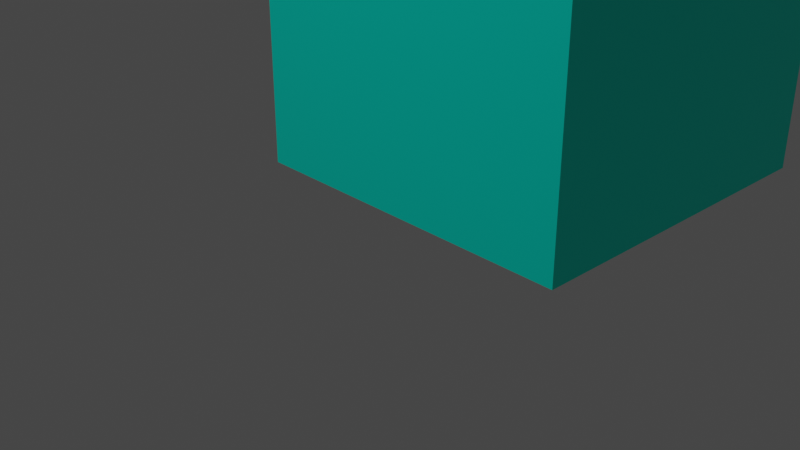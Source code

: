 # Source: building.blend  (saved by Blender 3.6.13; exported with 4.5.12 LTS)
import bpy
from mathutils import Matrix  # noqa: F401  (used for matrix-valued properties, if any)

bpy.ops.wm.read_factory_settings(use_empty=True)
scene = bpy.context.scene
scene.name = 'Scene'

# ---- collections
col_collection = bpy.data.collections.new('Collection'); scene.collection.children.link(col_collection)

# ---- materials (node trees are filled in below, after node groups)
mat_material = bpy.data.materials.new('Material')
mat_material.alpha_threshold = 0.0
mat_material.use_transparent_shadow = False
mat_material.roughness = 0.5
mat_material.line_color = (0.0, 0.0, 0.0, 1.0)
mat_material_001 = bpy.data.materials.new('Material.001')
mat_material_001.use_transparent_shadow = False
mat_material_002 = bpy.data.materials.new('Material.002')
mat_material_002.use_transparent_shadow = False

# ---- material node trees
mat_material.use_nodes = True; mat_material.node_tree.nodes.clear()
_N = mat_material.node_tree.nodes; _L = mat_material.node_tree.links
n0 = _N.new('ShaderNodeOutputMaterial'); n0.name = 'Material Output'; n0.location = (300, 300)
n1 = _N.new('ShaderNodeBsdfPrincipled'); n1.name = 'Principled BSDF'; n1.location = (10, 300)
n1.distribution = 'GGX'
n1.subsurface_method = 'RANDOM_WALK_SKIN'
n1.inputs[0].default_value = (0.8796, 0.7991, 0.4678, 1.0)
n1.inputs[3].default_value = 1.45
n1.inputs[13].default_value = 0.0
n1.inputs[27].default_value = (0.0, 0.0, 0.0, 1.0)
n1.inputs[28].default_value = 1.0
_L.new(n1.outputs[0], n0.inputs[0])
n0.is_active_output = True
mat_material_001.use_nodes = True; mat_material_001.node_tree.nodes.clear()
_N = mat_material_001.node_tree.nodes; _L = mat_material_001.node_tree.links
n0 = _N.new('ShaderNodeBsdfPrincipled'); n0.name = 'Principled BSDF'; n0.location = (10, 300)
n0.distribution = 'GGX'
n0.subsurface_method = 'RANDOM_WALK_SKIN'
n0.inputs[0].default_value = (0.0, 0.5089, 0.402, 1.0)
n0.inputs[2].default_value = 0.4471
n0.inputs[3].default_value = 1.45
n0.inputs[13].default_value = 0.1442
n0.inputs[27].default_value = (0.0, 0.0, 0.0, 1.0)
n0.inputs[28].default_value = 1.0
n1 = _N.new('ShaderNodeOutputMaterial'); n1.name = 'Material Output'; n1.location = (300, 300)
_L.new(n0.outputs[0], n1.inputs[0])
n1.is_active_output = True
mat_material_002.use_nodes = True; mat_material_002.node_tree.nodes.clear()
_N = mat_material_002.node_tree.nodes; _L = mat_material_002.node_tree.links
n0 = _N.new('ShaderNodeBsdfPrincipled'); n0.name = 'Principled BSDF'; n0.location = (10, 300)
n0.distribution = 'GGX'
n0.subsurface_method = 'RANDOM_WALK_SKIN'
n0.inputs[0].default_value = (0.1843, 0.3593, 0.8, 1.0)
n0.inputs[3].default_value = 1.45
n0.inputs[27].default_value = (0.0, 0.0, 0.0, 1.0)
n0.inputs[28].default_value = 1.0
n1 = _N.new('ShaderNodeOutputMaterial'); n1.name = 'Material Output'; n1.location = (300, 300)
_L.new(n0.outputs[0], n1.inputs[0])
n1.is_active_output = True

# ---- world
world_world = bpy.data.worlds.new('World'); scene.world = world_world
world_world.use_nodes = True; world_world.node_tree.nodes.clear()
_N = world_world.node_tree.nodes; _L = world_world.node_tree.links
n0 = _N.new('ShaderNodeOutputWorld'); n0.name = 'World Output'; n0.location = (300, 300)
n1 = _N.new('ShaderNodeBackground'); n1.name = 'Background'; n1.location = (10, 300)
n1.inputs[0].default_value = (0.05088, 0.05088, 0.05088, 1.0)
_L.new(n1.outputs[0], n0.inputs[0])
n0.is_active_output = True
world_world.color = (0.05088, 0.05088, 0.05088)
world_world.use_sun_shadow = False
world_world.sun_shadow_jitter_overblur = 0.0

# ---- cameras
cam_camera = bpy.data.cameras.new('Camera')
cam_camera.clip_end = 100.0
cam_camera.ortho_scale = 7.314

# ---- lights
light_light = bpy.data.lights.new('Light', 'POINT')
light_light.transmission_factor = 0.0
light_light.energy = 1000.0
light_light.shadow_soft_size = 0.1
light_light.shadow_maximum_resolution = 0.006
light_light.use_absolute_resolution = True
light_sun = bpy.data.lights.new('Sun', 'SUN')
light_sun.transmission_factor = 0.0
light_sun.energy = 1.0

# ---- meshes
me_cube = bpy.data.meshes.new('Cube')
me_cube.from_pydata([(1.0, 3.0, 3.0), (1.0, 3.0, -1.0), (1.0, -1.0, 3.0), (1.0, -1.0, -1.0), (-1.0, 3.0, 3.0), (-1.0, 3.0, -1.0), (-1.0, -1.0, 3.0), (-1.0, -1.0, -1.0), (1.0, 3.0, 2.8), (-1.0, -1.0, 2.8), (1.0, -1.0, 2.8), (-1.0, 3.0, 2.8), (-1.039, -1.078, 2.796), (-1.039, -1.078, 3.004), (1.039, -1.078, 3.004), (1.039, 3.078, 3.004), (-1.039, 3.078, 3.004), (1.039, 3.078, 2.796), (1.039, -1.078, 2.796), (-1.039, 3.078, 2.796), (0.0, 3.0, -1.0), (0.0, -1.0, 3.0), (0.0, -1.0, -1.0), (0.0, 3.0, 3.0), (0.0, 3.0, 2.8), (0.0, -1.0, 2.8), (0.0, -1.078, 3.004), (0.0, 3.078, 3.004), (0.0, 3.078, 2.796), (0.0, -1.078, 2.796)], [], [(23, 4, 6, 21), (24, 11, 19, 28), (0, 2, 14, 15), (20, 1, 3, 22), (11, 9, 12, 19), (6, 4, 16, 13), (20, 24, 8, 1), (1, 8, 10, 3), (7, 9, 11, 5), (22, 25, 9, 7), (29, 26, 13, 12), (12, 13, 16, 19), (17, 15, 14, 18), (28, 27, 15, 17), (23, 0, 15, 27), (25, 10, 18, 29), (10, 8, 17, 18), (21, 6, 13, 26), (2, 21, 26, 14), (9, 25, 29, 12), (4, 23, 27, 16), (19, 16, 27, 28), (18, 14, 26, 29), (3, 10, 25, 22), (5, 11, 24, 20), (5, 20, 22, 7), (8, 24, 28, 17), (0, 23, 21, 2)])
me_cube.polygons.foreach_set('material_index', [1, 1, 1, 1, 1, 1, 1, 1, 1, 1, 0, 0, 0, 0, 1, 1, 1, 1, 1, 1, 1, 0, 0, 1, 1, 1, 1, 1])
_uv = me_cube.uv_layers.new(name='UVMap')
_uv.uv.foreach_set('vector', [0.75, 0.5, 0.875, 0.5, 0.875, 0.75, 0.75, 0.75, 0.6105, 0.375, 0.6105, 0.25, 0.6105, 0.25, 0.6105, 0.375, 0.625, 0.5, 0.625, 0.75, 0.625, 0.75, 0.625, 0.5, 0.25, 0.5, 0.375, 0.5, 0.375, 0.75, 0.25, 0.75, 0.6105, 0.25, 0.6105, 0.0, 0.6105, 0.0, 0.6105, 0.25, 0.875, 0.75, 0.875, 0.5, 0.875, 0.5, 0.875, 0.75, 0.375, 0.375, 0.6105, 0.375, 0.6105, 0.5, 0.375, 0.5, 0.375, 0.5, 0.6105, 0.5, 0.6105, 0.75, 0.375, 0.75, 0.375, 0.0, 0.6105, 0.0, 0.6105, 0.25, 0.375, 0.25, 0.375, 0.875, 0.6105, 0.875, 0.6105, 1.0, 0.375, 1.0, 0.6105, 0.875, 0.625, 0.875, 0.625, 1.0, 0.6105, 1.0, 0.6105, 0.0, 0.625, 0.0, 0.625, 0.25, 0.6105, 0.25, 0.6105, 0.5, 0.625, 0.5, 0.625, 0.75, 0.6105, 0.75, 0.6105, 0.375, 0.625, 0.375, 0.625, 0.5, 0.6105, 0.5, 0.75, 0.5, 0.625, 0.5, 0.625, 0.5, 0.75, 0.5, 0.6105, 0.875, 0.6105, 0.75, 0.6105, 0.75, 0.6105, 0.875, 0.6105, 0.75, 0.6105, 0.5, 0.6105, 0.5, 0.6105, 0.75, 0.75, 0.75, 0.875, 0.75, 0.875, 0.75, 0.75, 0.75, 0.625, 0.75, 0.75, 0.75, 0.75, 0.75, 0.625, 0.75, 0.6105, 1.0, 0.6105, 0.875, 0.6105, 0.875, 0.6105, 1.0, 0.875, 0.5, 0.75, 0.5, 0.75, 0.5, 0.875, 0.5, 0.6105, 0.25, 0.625, 0.25, 0.625, 0.375, 0.6105, 0.375, 0.6105, 0.75, 0.625, 0.75, 0.625, 0.875, 0.6105, 0.875, 0.375, 0.75, 0.6105, 0.75, 0.6105, 0.875, 0.375, 0.875, 0.375, 0.25, 0.6105, 0.25, 0.6105, 0.375, 0.375, 0.375, 0.125, 0.5, 0.25, 0.5, 0.25, 0.75, 0.125, 0.75, 0.6105, 0.5, 0.6105, 0.375, 0.6105, 0.375, 0.6105, 0.5, 0.625, 0.5, 0.75, 0.5, 0.75, 0.75, 0.625, 0.75])
me_cube.materials.append(mat_material)
me_cube.materials.append(mat_material_001)
me_cube.use_mirror_vertex_groups = False
me_cube.update()
me_cube_001 = bpy.data.meshes.new('Cube.001')
me_cube_001.from_pydata([(1.0, 2.0, 4.0), (1.0, 2.0, 0.0), (1.0, -2.0, 4.0), (1.0, -2.0, 0.0), (-1.0, 2.0, 4.0), (-1.0, 2.0, 0.0), (-1.0, -2.0, 4.0), (-1.0, -2.0, 0.0), (1.0, 2.0, 3.8), (-1.0, -2.0, 3.8), (1.0, -2.0, 3.8), (-1.0, 2.0, 3.8), (-1.039, -2.078, 3.796), (-1.039, -2.078, 4.004), (1.039, -2.078, 4.004), (1.039, 2.078, 4.004), (-1.039, 2.078, 4.004), (1.039, 2.078, 3.796), (1.039, -2.078, 3.796), (-1.039, 2.078, 3.796), (0.0, 2.0, 0.0), (0.0, -2.0, 4.0), (0.0, -2.0, 0.0), (0.0, 2.0, 4.0), (0.0, 2.0, 3.8), (0.0, -2.0, 3.8), (0.0, -2.078, 4.004), (0.0, 2.078, 4.004), (0.0, 2.078, 3.796), (0.0, -2.078, 3.796), (1.0, 2.0, 2.85), (1.0, 2.0, 1.9), (1.0, 2.0, 0.95), (1.0, -2.0, 2.85), (1.0, -2.0, 1.9), (1.0, -2.0, 0.95), (-1.0, 2.0, 2.85), (-1.0, 2.0, 1.9), (-1.0, 2.0, 0.95), (-1.0, -2.0, 0.95), (-1.0, -2.0, 1.9), (-1.0, -2.0, 2.85), (0.0, -2.0, 2.85), (0.0, -2.0, 1.9), (0.0, -2.0, 0.95), (0.0, 2.0, 2.85), (0.0, 2.0, 1.9), (0.0, 2.0, 0.95), (-0.25, 2.0, 0.0), (-0.5, 2.0, 0.0), (-0.75, 2.0, 0.0), (-0.25, -2.0, 4.0), (-0.5, -2.0, 4.0), (-0.75, -2.0, 4.0), (-0.25, -2.0, 3.8), (-0.5, -2.0, 3.8), (-0.75, -2.0, 3.8), (-0.2597, -2.078, 4.004), (-0.5194, -2.078, 4.004), (-0.7791, -2.078, 4.004), (-0.2597, -2.078, 3.796), (-0.5194, -2.078, 3.796), (-0.7791, -2.078, 3.796), (-0.75, -2.0, 0.0), (-0.5, -2.0, 0.0), (-0.25, -2.0, 0.0), (-0.75, 2.0, 4.0), (-0.5, 2.0, 4.0), (-0.25, 2.0, 4.0), (-0.75, 2.0, 3.8), (-0.5, 2.0, 3.8), (-0.25, 2.0, 3.8), (-0.7791, 2.078, 4.004), (-0.5194, 2.078, 4.004), (-0.2597, 2.078, 4.004), (-0.7791, 2.078, 3.796), (-0.5194, 2.078, 3.796), (-0.2597, 2.078, 3.796), (-0.75, 2.0, 0.95), (-0.5, 2.0, 0.95), (-0.25, 2.0, 0.95), (-0.75, 2.0, 1.9), (-0.5, 2.0, 1.9), (-0.25, 2.0, 1.9), (-0.75, 2.0, 2.85), (-0.5, 2.0, 2.85), (-0.25, 2.0, 2.85), (-0.25, -2.0, 0.95), (-0.5, -2.0, 0.95), (-0.75, -2.0, 0.95), (-0.25, -2.0, 1.9), (-0.75, -2.0, 1.9), (-0.25, -2.0, 2.85), (-0.5, -2.0, 2.85), (-0.75, -2.0, 2.85), (0.25, -2.0, 0.0), (0.5, -2.0, 0.0), (0.75, -2.0, 0.0), (0.25, 2.0, 4.0), (0.5, 2.0, 4.0), (0.75, 2.0, 4.0), (0.25, 2.0, 3.8), (0.5, 2.0, 3.8), (0.75, 2.0, 3.8), (0.2597, 2.078, 4.004), (0.5194, 2.078, 4.004), (0.7791, 2.078, 4.004), (0.2597, 2.078, 3.796), (0.5194, 2.078, 3.796), (0.7791, 2.078, 3.796), (0.75, 2.0, 0.0), (0.5, 2.0, 0.0), (0.25, 2.0, 0.0), (0.75, -2.0, 4.0), (0.5, -2.0, 4.0), (0.25, -2.0, 4.0), (0.75, -2.0, 3.8), (0.5, -2.0, 3.8), (0.25, -2.0, 3.8), (0.7791, -2.078, 4.004), (0.5194, -2.078, 4.004), (0.2597, -2.078, 4.004), (0.7791, -2.078, 3.796), (0.5194, -2.078, 3.796), (0.2597, -2.078, 3.796), (0.75, -2.0, 0.95), (0.5, -2.0, 0.95), (0.25, -2.0, 0.95), (0.75, -2.0, 1.9), (0.25, -2.0, 1.9), (0.75, -2.0, 2.85), (0.5, -2.0, 2.85), (0.25, -2.0, 2.85), (0.25, 2.0, 0.95), (0.5, 2.0, 0.95), (0.75, 2.0, 0.95), (0.25, 2.0, 1.9), (0.5, 2.0, 1.9), (0.75, 2.0, 1.9), (0.25, 2.0, 2.85), (0.5, 2.0, 2.85), (0.75, 2.0, 2.85), (-0.25, -1.965, 0.95), (-0.5, -1.965, 0.95), (-0.75, -1.965, 0.95), (-0.25, -1.965, 1.9), (-0.5, -1.965, 1.9), (-0.75, -1.965, 1.9), (-0.25, -1.965, 2.85), (-0.5, -1.965, 2.85), (-0.75, -1.965, 2.85), (0.75, -1.965, 0.95), (0.5, -1.965, 0.95), (0.25, -1.965, 0.95), (0.75, -1.965, 1.9), (0.5, -1.965, 1.9), (0.25, -1.965, 1.9), (0.75, -1.965, 2.85), (0.5, -1.965, 2.85), (0.25, -1.965, 2.85), (-0.1912, -2.028, 0.7266), (-0.5, -2.028, 0.7266), (-0.8088, -2.028, 0.7266), (-0.8088, -2.028, 1.9), (-0.8088, -1.937, 1.9), (0.8088, -1.937, 1.9), (0.8088, -2.028, 1.9), (-0.1912, -2.028, 3.073), (-0.5, -2.028, 3.073), (-0.8088, -2.028, 3.073), (-0.1912, -2.028, 1.9), (0.8088, -2.028, 3.073), (0.8088, -1.937, 3.073), (-0.8088, -1.937, 0.7266), (0.8088, -2.028, 0.7266), (0.5, -2.028, 0.7266), (0.1912, -2.028, 0.7266), (-0.1912, -1.937, 1.9), (-0.1912, -1.937, 3.073), (0.5, -2.028, 3.073), (0.1912, -2.028, 3.073), (-0.5, -1.937, 0.7266), (0.1912, -2.028, 1.9), (-0.1912, -1.937, 0.7266), (-0.5, -1.937, 3.073), (-0.8088, -1.937, 3.073), (0.8088, -1.937, 0.7266), (0.5, -1.937, 0.7266), (0.1912, -1.937, 0.7266), (0.5, -1.937, 3.073), (0.1912, -1.937, 3.073), (0.1912, -1.937, 1.9), (-0.25, -2.079, 0.95), (-0.5, -2.079, 0.95), (-0.75, -2.079, 0.95), (-0.75, -2.079, 2.85), (-0.8088, -2.107, 3.073), (0.5, -2.107, 0.7266), (0.5, -2.079, 0.95), (-0.25, -2.079, 2.85), (-0.5, -2.079, 2.85), (-0.25, -2.079, 1.9), (0.75, -2.079, 0.95), (0.8088, -2.107, 0.7266), (-0.75, -2.079, 1.9), (-0.1912, -2.107, 3.073), (0.25, -2.079, 0.95), (-0.5, -2.107, 3.073), (0.8088, -2.107, 1.9), (0.75, -2.079, 1.9), (0.75, -2.079, 2.85), (0.5, -2.079, 2.85), (0.25, -2.079, 2.85), (0.8088, -2.107, 3.073), (0.25, -2.079, 1.9), (-0.8088, -2.107, 0.7266), (-0.5, -2.107, 0.7266), (-0.1912, -2.107, 0.7266), (-0.1912, -2.107, 1.9), (-0.8088, -2.107, 1.9), (0.1912, -2.107, 0.7266), (0.5, -2.107, 3.073), (0.1912, -2.107, 3.073), (0.1912, -2.107, 1.9), (1.0, 2.0, 2.534), (1.0, 2.0, 2.217), (1.0, -2.0, 2.534), (1.0, -2.0, 2.217), (-1.0, 2.0, 2.534), (-1.0, 2.0, 2.217), (-1.0, -2.0, 2.217), (-1.0, -2.0, 2.534), (0.0, -2.0, 2.534), (0.0, -2.0, 2.217), (0.0, 2.0, 2.534), (0.0, 2.0, 2.217), (-0.25, -2.0, 2.37), (-0.25, -2.0, 2.217), (-0.75, -2.0, 2.37), (-0.75, -2.0, 2.217), (-0.75, 2.0, 2.534), (-0.75, 2.0, 2.217), (-0.5, 2.0, 2.534), (-0.5, 2.0, 2.217), (-0.25, 2.0, 2.534), (-0.25, 2.0, 2.217), (0.25, 2.0, 2.534), (0.25, 2.0, 2.217), (0.5, 2.0, 2.534), (0.5, 2.0, 2.217), (0.75, 2.0, 2.534), (0.75, 2.0, 2.217), (0.75, -2.0, 2.37), (0.75, -2.0, 2.217), (0.25, -2.0, 2.37), (0.25, -2.0, 2.217), (-0.25, -1.965, 2.534), (-0.25, -1.965, 2.217), (-0.5, -1.965, 2.534), (-0.5, -1.965, 2.217), (-0.75, -1.965, 2.534), (-0.75, -1.965, 2.217), (0.75, -1.965, 2.534), (0.75, -1.965, 2.217), (0.5, -1.965, 2.534), (0.5, -1.965, 2.217), (0.25, -1.965, 2.534), (0.25, -1.965, 2.217), (-0.1912, -2.028, 2.699), (-0.1912, -2.028, 2.308), (-0.8088, -2.028, 2.699), (-0.8088, -2.028, 2.308), (0.8088, -2.028, 2.699), (0.8088, -2.028, 2.308), (0.1912, -2.028, 2.699), (0.1912, -2.028, 2.308), (-0.1912, -1.937, 2.699), (-0.1912, -1.937, 2.308), (-0.8088, -1.937, 2.699), (-0.8088, -1.937, 2.308), (0.8088, -1.937, 2.699), (0.8088, -1.937, 2.308), (0.1912, -1.937, 2.699), (0.1912, -1.937, 2.308), (-0.25, -2.079, 2.37), (-0.25, -2.079, 2.217), (-0.75, -2.079, 2.37), (-0.75, -2.079, 2.217), (0.75, -2.079, 2.37), (0.75, -2.079, 2.217), (0.25, -2.079, 2.37), (0.25, -2.079, 2.217), (-0.1912, -2.107, 2.699), (-0.1912, -2.107, 2.308), (-0.8088, -2.107, 2.699), (-0.8088, -2.107, 2.308), (0.8088, -2.107, 2.699), (0.8088, -2.107, 2.308), (0.1912, -2.107, 2.699), (0.1912, -2.107, 2.308), (-0.5, -2.0, 2.37), (-0.5, -2.0, 2.217), (-0.5, -2.0, 2.37), (-0.5, -2.0, 2.217), (-0.5, -2.079, 2.37), (-0.5, -2.079, 2.217), (-0.5, -2.079, 2.37), (-0.5, -2.079, 2.217), (0.5, -2.0, 2.37), (0.5, -2.0, 2.217), (0.5, -2.0, 2.37), (0.5, -2.0, 2.217), (0.5, -2.079, 2.37), (0.5, -2.079, 2.217), (0.5, -2.079, 2.37), (0.5, -2.079, 2.217), (-0.1912, -2.079, 0.95), (-0.5, -2.079, 0.95), (-0.8088, -2.079, 0.95), (-0.8088, -2.107, 0.7266), (-0.5, -2.107, 0.7266), (-0.1912, -2.107, 0.7266), (0.5, -2.107, 0.7266), (0.5, -2.079, 0.95), (0.25, -2.079, 0.95), (0.1912, -2.107, 0.7266), (0.5, -2.107, 0.7266), (0.5, -2.079, 0.95), (0.8088, -2.079, 0.95), (0.8088, -2.107, 0.7266), (0.5, -2.107, 0.7266), (0.5, -2.079, 0.95), (0.1912, -2.079, 0.95), (0.1912, -2.107, 0.7266), (-0.1912, -2.229, 0.95), (-0.5, -2.229, 0.95), (-0.8088, -2.229, 0.95), (-0.8088, -2.257, 0.7266), (-0.5, -2.257, 0.7266), (-0.1912, -2.257, 0.7266), (0.5, -2.257, 0.7266), (0.5, -2.229, 0.95), (0.8088, -2.229, 0.95), (0.8088, -2.257, 0.7266), (0.5, -2.257, 0.7266), (0.5, -2.229, 0.95), (0.1912, -2.229, 0.95), (0.1912, -2.257, 0.7266)], [], [(66, 4, 6, 53), (69, 11, 19, 75), (0, 2, 14, 15), (110, 1, 3, 97), (11, 9, 12, 19), (6, 4, 16, 13), (141, 103, 8, 30), (30, 8, 10, 33), (41, 9, 11, 36), (94, 56, 9, 41), (62, 59, 13, 12), (12, 13, 16, 19), (17, 15, 14, 18), (109, 106, 15, 17), (100, 0, 15, 106), (116, 10, 18, 122), (10, 8, 17, 18), (53, 6, 13, 59), (115, 21, 26, 121), (54, 25, 29, 60), (68, 23, 27, 74), (77, 74, 27, 28), (124, 121, 26, 29), (132, 118, 25, 42), (86, 71, 24, 45), (48, 20, 22, 65), (101, 24, 28, 107), (98, 23, 21, 115), (48, 80, 47, 20), (80, 83, 46, 47), (244, 86, 45, 234), (95, 127, 44, 22), (127, 129, 43, 44), (254, 132, 42, 232), (63, 89, 39, 7), (89, 91, 40, 39), (238, 94, 41, 231), (7, 39, 38, 5), (39, 40, 37, 38), (231, 41, 36, 228), (1, 32, 35, 3), (32, 31, 34, 35), (224, 30, 33, 226), (110, 135, 32, 1), (135, 138, 31, 32), (250, 141, 30, 224), (232, 42, 92, 236), (149, 148, 178, 184), (159, 158, 189, 190), (44, 43, 90, 87), (255, 129, 214, 291), (127, 126, 198, 206), (22, 44, 87, 65), (65, 87, 88, 64), (64, 88, 89, 63), (228, 36, 84, 240), (240, 84, 85, 242), (242, 85, 86, 244), (38, 37, 81, 78), (78, 81, 82, 79), (79, 82, 83, 80), (5, 38, 78, 50), (50, 78, 79, 49), (49, 79, 80, 48), (5, 50, 63, 7), (50, 49, 64, 63), (49, 48, 65, 64), (36, 11, 69, 84), (84, 69, 70, 85), (85, 70, 71, 86), (19, 16, 72, 75), (75, 72, 73, 76), (76, 73, 74, 77), (4, 66, 72, 16), (66, 67, 73, 72), (67, 68, 74, 73), (9, 56, 62, 12), (56, 55, 61, 62), (55, 54, 60, 61), (21, 51, 57, 26), (51, 52, 58, 57), (52, 53, 59, 58), (29, 26, 57, 60), (60, 57, 58, 61), (61, 58, 59, 62), (42, 25, 54, 92), (92, 54, 55, 93), (93, 55, 56, 94), (24, 71, 77, 28), (71, 70, 76, 77), (70, 69, 75, 76), (23, 68, 51, 21), (68, 67, 52, 51), (67, 66, 53, 52), (234, 45, 139, 246), (246, 139, 140, 248), (248, 140, 141, 250), (47, 46, 136, 133), (133, 136, 137, 134), (134, 137, 138, 135), (20, 47, 133, 112), (112, 133, 134, 111), (111, 134, 135, 110), (226, 33, 130, 252), (162, 163, 219, 215), (158, 157, 172, 189), (35, 34, 128, 125), (93, 94, 195, 200), (126, 125, 202, 198), (3, 35, 125, 97), (97, 125, 126, 96), (96, 126, 127, 95), (0, 100, 113, 2), (100, 99, 114, 113), (99, 98, 115, 114), (8, 103, 109, 17), (103, 102, 108, 109), (102, 101, 107, 108), (33, 10, 116, 130), (130, 116, 117, 131), (131, 117, 118, 132), (18, 14, 119, 122), (122, 119, 120, 123), (123, 120, 121, 124), (2, 113, 119, 14), (113, 114, 120, 119), (114, 115, 121, 120), (25, 118, 124, 29), (118, 117, 123, 124), (117, 116, 122, 123), (23, 98, 104, 27), (98, 99, 105, 104), (99, 100, 106, 105), (28, 27, 104, 107), (107, 104, 105, 108), (108, 105, 106, 109), (45, 24, 101, 139), (139, 101, 102, 140), (140, 102, 103, 141), (20, 112, 95, 22), (112, 111, 96, 95), (111, 110, 97, 96), (256, 148, 149, 258), (258, 149, 150, 260), (142, 145, 146, 143), (143, 146, 147, 144), (262, 157, 158, 264), (264, 158, 159, 266), (151, 154, 155, 152), (152, 155, 156, 153), (92, 93, 200, 199), (176, 182, 223, 220), (143, 144, 173, 181), (142, 143, 181, 183), (152, 153, 188, 187), (151, 152, 187, 186), (144, 147, 164, 173), (252, 130, 210, 288), (171, 179, 189, 172), (275, 182, 191, 283), (160, 170, 177, 183), (271, 163, 164, 279), (272, 171, 172, 280), (162, 161, 181, 173), (268, 167, 178, 276), (161, 160, 183, 181), (174, 166, 165, 186), (179, 180, 190, 189), (175, 174, 186, 187), (163, 162, 173, 164), (167, 168, 184, 178), (176, 175, 187, 188), (182, 176, 188, 191), (168, 169, 185, 184), (170, 160, 217, 218), (263, 154, 165, 281), (150, 149, 184, 185), (270, 169, 196, 294), (257, 145, 177, 277), (166, 174, 203, 208), (274, 180, 222, 298), (266, 159, 190, 282), (154, 151, 186, 165), (260, 150, 185, 278), (269, 170, 218, 293), (169, 168, 207, 196), (89, 88, 193, 194), (145, 142, 183, 177), (273, 166, 208, 297), (153, 156, 191, 188), (284, 199, 205, 292), (291, 214, 223, 299), (198, 197, 322, 323), (200, 195, 196, 207), (198, 202, 328, 327), (199, 200, 207, 205), (288, 210, 213, 296), (192, 217, 321, 316), (202, 209, 208, 203), (287, 204, 219, 295), (214, 206, 220, 223), (192, 201, 218, 217), (210, 211, 221, 213), (204, 194, 215, 219), (216, 215, 319, 320), (211, 212, 222, 221), (236, 92, 199, 284), (174, 175, 197, 203), (125, 128, 209, 202), (175, 176, 220, 197), (160, 161, 216, 217), (239, 91, 204, 287), (161, 162, 215, 216), (129, 127, 206, 214), (87, 90, 201, 192), (179, 171, 213, 221), (130, 131, 211, 210), (91, 89, 194, 204), (180, 179, 221, 222), (88, 87, 192, 193), (131, 132, 212, 211), (168, 167, 205, 207), (94, 238, 286, 195), (237, 236, 300, 301), (90, 237, 285, 201), (236, 284, 304, 300), (195, 286, 294, 196), (286, 287, 295, 294), (209, 289, 297, 208), (289, 288, 296, 297), (212, 290, 298, 222), (290, 291, 299, 298), (201, 285, 293, 218), (285, 284, 292, 293), (171, 272, 296, 213), (272, 273, 297, 296), (167, 268, 292, 205), (268, 269, 293, 292), (147, 261, 279, 164), (261, 260, 278, 279), (156, 267, 283, 191), (267, 266, 282, 283), (182, 275, 299, 223), (275, 274, 298, 299), (148, 256, 276, 178), (256, 257, 277, 276), (163, 271, 295, 219), (271, 270, 294, 295), (157, 262, 280, 172), (262, 263, 281, 280), (170, 269, 277, 177), (269, 268, 276, 277), (166, 273, 281, 165), (273, 272, 280, 281), (169, 270, 278, 185), (270, 271, 279, 278), (180, 274, 282, 190), (274, 275, 283, 282), (128, 253, 289, 209), (254, 255, 311, 310), (155, 265, 267, 156), (265, 264, 266, 267), (154, 263, 265, 155), (263, 262, 264, 265), (146, 259, 261, 147), (259, 258, 260, 261), (145, 257, 259, 146), (257, 256, 258, 259), (34, 227, 253, 128), (227, 226, 252, 253), (137, 249, 251, 138), (249, 248, 250, 251), (136, 247, 249, 137), (247, 246, 248, 249), (46, 235, 247, 136), (235, 234, 246, 247), (82, 243, 245, 83), (243, 242, 244, 245), (81, 241, 243, 82), (241, 240, 242, 243), (37, 229, 241, 81), (229, 228, 240, 241), (132, 254, 290, 212), (289, 253, 309, 313), (43, 233, 237, 90), (233, 232, 236, 237), (138, 251, 225, 31), (251, 250, 224, 225), (31, 225, 227, 34), (225, 224, 226, 227), (40, 230, 229, 37), (230, 231, 228, 229), (91, 239, 230, 40), (239, 238, 231, 230), (129, 255, 233, 43), (255, 254, 232, 233), (83, 245, 235, 46), (245, 244, 234, 235), (302, 303, 307, 306), (301, 300, 304, 305), (239, 287, 307, 303), (285, 237, 301, 305), (286, 238, 302, 306), (287, 286, 306, 307), (284, 285, 305, 304), (238, 239, 303, 302), (309, 308, 312, 313), (310, 311, 315, 314), (253, 252, 308, 309), (255, 291, 315, 311), (252, 288, 312, 308), (291, 290, 314, 315), (288, 289, 313, 312), (290, 254, 310, 314), (321, 320, 338, 339), (330, 333, 347, 344), (193, 192, 316, 317), (217, 216, 320, 321), (194, 193, 317, 318), (215, 194, 318, 319), (197, 198, 327, 326), (197, 220, 325, 322), (220, 206, 324, 325), (206, 198, 323, 324), (332, 331, 345, 346), (319, 318, 336, 337), (325, 324, 332, 333), (324, 323, 331, 332), (203, 197, 326, 329), (322, 325, 333, 330), (323, 322, 330, 331), (202, 203, 329, 328), (336, 335, 338, 337), (335, 334, 339, 338), (341, 342, 343, 340), (346, 345, 344, 347), (333, 332, 346, 347), (320, 319, 337, 338), (326, 327, 341, 340), (316, 321, 339, 334), (328, 329, 343, 342), (327, 328, 342, 341), (317, 316, 334, 335), (329, 326, 340, 343), (318, 317, 335, 336), (331, 330, 344, 345)])
me_cube_001.polygons.foreach_set('material_index', [0, 1, 1, 1, 1, 1, 1, 1, 1, 1, 0, 0, 0, 0, 1, 1, 1, 1, 1, 1, 1, 0, 0, 1, 1, 1, 1, 0, 1, 1, 1, 1, 1, 1, 1, 1, 1, 1, 1, 1, 1, 1, 1, 1, 1, 1, 1, 2, 2, 1, 0, 0, 1, 1, 1, 1, 1, 1, 1, 1, 1, 1, 1, 1, 1, 1, 1, 1, 1, 1, 0, 0, 0, 1, 1, 1, 1, 1, 1, 1, 1, 1, 0, 0, 0, 1, 1, 1, 1, 1, 1, 0, 0, 0, 1, 1, 1, 1, 1, 1, 1, 1, 1, 1, 0, 2, 1, 0, 0, 1, 1, 1, 0, 0, 0, 1, 1, 1, 1, 1, 1, 0, 0, 0, 1, 1, 1, 1, 1, 1, 1, 1, 1, 0, 0, 0, 1, 1, 1, 1, 1, 1, 2, 2, 2, 2, 2, 2, 2, 2, 0, 0, 2, 2, 2, 2, 2, 0, 1, 1, 1, 1, 1, 1, 1, 1, 1, 1, 1, 1, 1, 1, 1, 1, 0, 2, 2, 0, 2, 0, 0, 2, 2, 2, 0, 0, 0, 2, 0, 2, 0, 0, 0, 0, 0, 0, 0, 0, 0, 0, 0, 0, 0, 0, 0, 0, 0, 0, 0, 0, 0, 0, 0, 0, 0, 0, 0, 0, 0, 0, 0, 0, 0, 1, 0, 0, 0, 0, 0, 0, 0, 0, 0, 0, 0, 0, 0, 0, 2, 2, 2, 2, 0, 0, 2, 2, 0, 0, 2, 2, 1, 1, 1, 1, 1, 1, 1, 1, 0, 1, 2, 2, 2, 2, 2, 2, 2, 2, 1, 1, 1, 1, 1, 1, 1, 1, 1, 1, 1, 1, 1, 1, 0, 0, 1, 1, 1, 1, 1, 1, 1, 1, 1, 1, 1, 1, 1, 1, 0, 0, 0, 0, 0, 0, 0, 1, 0, 0, 1, 0, 0, 0, 0, 0, 0, 0, 0, 0, 0, 0, 0, 0, 0, 0, 0, 0, 0, 0, 0, 0, 0, 0, 0, 0, 0, 0, 0, 0, 0, 0, 0, 0, 0, 0, 0, 0])
_uv = me_cube_001.uv_layers.new(name='UVMap')
_uv.uv.foreach_set('vector', [0.8438, 0.5, 0.875, 0.5, 0.875, 0.75, 0.8438, 0.75, 0.6105, 0.2812, 0.6105, 0.25, 0.6105, 0.25, 0.6105, 0.2812, 0.625, 0.5, 0.625, 0.75, 0.625, 0.75, 0.625, 0.5, 0.3438, 0.5, 0.375, 0.5, 0.375, 0.75, 0.3438, 0.75, 0.6105, 0.25, 0.6105, 0.0, 0.6105, 0.0, 0.6105, 0.25, 0.875, 0.75, 0.875, 0.5, 0.875, 0.5, 0.875, 0.75, 0.5517, 0.4688, 0.6105, 0.4688, 0.6105, 0.5, 0.5517, 0.5, 0.5517, 0.5, 0.6105, 0.5, 0.6105, 0.75, 0.5517, 0.75, 0.5517, 0.0, 0.6105, 0.0, 0.6105, 0.25, 0.5517, 0.25, 0.5517, 0.9688, 0.6105, 0.9688, 0.6105, 1.0, 0.5517, 1.0, 0.6105, 0.9688, 0.625, 0.9688, 0.625, 1.0, 0.6105, 1.0, 0.6105, 0.0, 0.625, 0.0, 0.625, 0.25, 0.6105, 0.25, 0.6105, 0.5, 0.625, 0.5, 0.625, 0.75, 0.6105, 0.75, 0.6105, 0.4688, 0.625, 0.4688, 0.625, 0.5, 0.6105, 0.5, 0.6562, 0.5, 0.625, 0.5, 0.625, 0.5, 0.6562, 0.5, 0.6105, 0.7812, 0.6105, 0.75, 0.6105, 0.75, 0.6105, 0.7812, 0.6105, 0.75, 0.6105, 0.5, 0.6105, 0.5, 0.6105, 0.75, 0.8438, 0.75, 0.875, 0.75, 0.875, 0.75, 0.8438, 0.75, 0.7188, 0.75, 0.75, 0.75, 0.75, 0.75, 0.7188, 0.75, 0.6105, 0.9062, 0.6105, 0.875, 0.6105, 0.875, 0.6105, 0.9062, 0.7812, 0.5, 0.75, 0.5, 0.75, 0.5, 0.7812, 0.5, 0.6105, 0.3438, 0.625, 0.3438, 0.625, 0.375, 0.6105, 0.375, 0.6105, 0.8438, 0.625, 0.8438, 0.625, 0.875, 0.6105, 0.875, 0.5517, 0.8438, 0.6105, 0.8438, 0.6105, 0.875, 0.5517, 0.875, 0.5517, 0.3438, 0.6105, 0.3438, 0.6105, 0.375, 0.5517, 0.375, 0.2188, 0.5, 0.25, 0.5, 0.25, 0.75, 0.2188, 0.75, 0.6105, 0.4062, 0.6105, 0.375, 0.6105, 0.375, 0.6105, 0.4062, 0.7188, 0.5, 0.75, 0.5, 0.75, 0.75, 0.7188, 0.75, 0.375, 0.3438, 0.4339, 0.3438, 0.4339, 0.375, 0.375, 0.375, 0.4339, 0.3438, 0.4928, 0.3438, 0.4928, 0.375, 0.4339, 0.375, 0.5364, 0.3438, 0.5517, 0.3438, 0.5517, 0.375, 0.5364, 0.375, 0.375, 0.8438, 0.4339, 0.8438, 0.4339, 0.875, 0.375, 0.875, 0.4339, 0.8438, 0.4928, 0.8438, 0.4928, 0.875, 0.4339, 0.875, 0.5364, 0.8438, 0.5517, 0.8438, 0.5517, 0.875, 0.5364, 0.875, 0.375, 0.9688, 0.4339, 0.9688, 0.4339, 1.0, 0.375, 1.0, 0.4339, 0.9688, 0.4928, 0.9688, 0.4928, 1.0, 0.4339, 1.0, 0.5364, 0.9688, 0.5517, 0.9688, 0.5517, 1.0, 0.5364, 1.0, 0.375, 0.0, 0.4339, 0.0, 0.4339, 0.25, 0.375, 0.25, 0.4339, 0.0, 0.4928, 0.0, 0.4928, 0.25, 0.4339, 0.25, 0.5364, 0.0, 0.5517, 0.0, 0.5517, 0.25, 0.5364, 0.25, 0.375, 0.5, 0.4339, 0.5, 0.4339, 0.75, 0.375, 0.75, 0.4339, 0.5, 0.4928, 0.5, 0.4928, 0.75, 0.4339, 0.75, 0.5364, 0.5, 0.5517, 0.5, 0.5517, 0.75, 0.5364, 0.75, 0.375, 0.4688, 0.4339, 0.4688, 0.4339, 0.5, 0.375, 0.5, 0.4339, 0.4688, 0.4928, 0.4688, 0.4928, 0.5, 0.4339, 0.5, 0.5364, 0.4687, 0.5517, 0.4688, 0.5517, 0.5, 0.5364, 0.5, 0.5364, 0.875, 0.5517, 0.875, 0.5517, 0.9062, 0.5364, 0.9062, 0.5517, 0.9375, 0.5517, 0.9062, 0.5517, 0.9062, 0.5517, 0.9375, 0.5517, 0.8438, 0.5517, 0.8125, 0.5517, 0.8125, 0.5517, 0.8438, 0.4339, 0.875, 0.4928, 0.875, 0.4928, 0.9062, 0.4339, 0.9062, 0.5167, 0.8438, 0.4928, 0.8438, 0.4928, 0.8438, 0.5167, 0.8437, 0.4339, 0.8438, 0.4339, 0.8125, 0.4339, 0.8125, 0.4339, 0.8438, 0.375, 0.875, 0.4339, 0.875, 0.4339, 0.9062, 0.375, 0.9062, 0.375, 0.9062, 0.4339, 0.9062, 0.4339, 0.9375, 0.375, 0.9375, 0.375, 0.9375, 0.4339, 0.9375, 0.4339, 0.9688, 0.375, 0.9688, 0.5364, 0.25, 0.5517, 0.25, 0.5517, 0.2812, 0.5364, 0.2812, 0.5364, 0.2812, 0.5517, 0.2812, 0.5517, 0.3125, 0.5364, 0.3125, 0.5364, 0.3125, 0.5517, 0.3125, 0.5517, 0.3438, 0.5364, 0.3438, 0.4339, 0.25, 0.4928, 0.25, 0.4928, 0.2812, 0.4339, 0.2812, 0.4339, 0.2812, 0.4928, 0.2812, 0.4928, 0.3125, 0.4339, 0.3125, 0.4339, 0.3125, 0.4928, 0.3125, 0.4928, 0.3438, 0.4339, 0.3438, 0.375, 0.25, 0.4339, 0.25, 0.4339, 0.2812, 0.375, 0.2812, 0.375, 0.2812, 0.4339, 0.2812, 0.4339, 0.3125, 0.375, 0.3125, 0.375, 0.3125, 0.4339, 0.3125, 0.4339, 0.3438, 0.375, 0.3438, 0.125, 0.5, 0.1562, 0.5, 0.1562, 0.75, 0.125, 0.75, 0.1562, 0.5, 0.1875, 0.5, 0.1875, 0.75, 0.1562, 0.75, 0.1875, 0.5, 0.2188, 0.5, 0.2188, 0.75, 0.1875, 0.75, 0.5517, 0.25, 0.6105, 0.25, 0.6105, 0.2812, 0.5517, 0.2812, 0.5517, 0.2812, 0.6105, 0.2812, 0.6105, 0.3125, 0.5517, 0.3125, 0.5517, 0.3125, 0.6105, 0.3125, 0.6105, 0.3438, 0.5517, 0.3438, 0.6105, 0.25, 0.625, 0.25, 0.625, 0.2812, 0.6105, 0.2812, 0.6105, 0.2812, 0.625, 0.2812, 0.625, 0.3125, 0.6105, 0.3125, 0.6105, 0.3125, 0.625, 0.3125, 0.625, 0.3438, 0.6105, 0.3438, 0.875, 0.5, 0.8438, 0.5, 0.8438, 0.5, 0.875, 0.5, 0.8438, 0.5, 0.8125, 0.5, 0.8125, 0.5, 0.8438, 0.5, 0.8125, 0.5, 0.7812, 0.5, 0.7812, 0.5, 0.8125, 0.5, 0.6105, 1.0, 0.6105, 0.9688, 0.6105, 0.9688, 0.6105, 1.0, 0.6105, 0.9688, 0.6105, 0.9375, 0.6105, 0.9375, 0.6105, 0.9688, 0.6105, 0.9375, 0.6105, 0.9062, 0.6105, 0.9062, 0.6105, 0.9375, 0.75, 0.75, 0.7812, 0.75, 0.7812, 0.75, 0.75, 0.75, 0.7812, 0.75, 0.8125, 0.75, 0.8125, 0.75, 0.7812, 0.75, 0.8125, 0.75, 0.8438, 0.75, 0.8438, 0.75, 0.8125, 0.75, 0.6105, 0.875, 0.625, 0.875, 0.625, 0.9062, 0.6105, 0.9062, 0.6105, 0.9062, 0.625, 0.9062, 0.625, 0.9375, 0.6105, 0.9375, 0.6105, 0.9375, 0.625, 0.9375, 0.625, 0.9688, 0.6105, 0.9688, 0.5517, 0.875, 0.6105, 0.875, 0.6105, 0.9062, 0.5517, 0.9062, 0.5517, 0.9062, 0.6105, 0.9062, 0.6105, 0.9375, 0.5517, 0.9375, 0.5517, 0.9375, 0.6105, 0.9375, 0.6105, 0.9688, 0.5517, 0.9688, 0.6105, 0.375, 0.6105, 0.3438, 0.6105, 0.3438, 0.6105, 0.375, 0.6105, 0.3438, 0.6105, 0.3125, 0.6105, 0.3125, 0.6105, 0.3438, 0.6105, 0.3125, 0.6105, 0.2812, 0.6105, 0.2812, 0.6105, 0.3125, 0.75, 0.5, 0.7812, 0.5, 0.7812, 0.75, 0.75, 0.75, 0.7812, 0.5, 0.8125, 0.5, 0.8125, 0.75, 0.7812, 0.75, 0.8125, 0.5, 0.8438, 0.5, 0.8438, 0.75, 0.8125, 0.75, 0.5364, 0.375, 0.5517, 0.375, 0.5517, 0.4062, 0.5364, 0.4062, 0.5364, 0.4062, 0.5517, 0.4062, 0.5517, 0.4375, 0.5364, 0.4375, 0.5364, 0.4375, 0.5517, 0.4375, 0.5517, 0.4688, 0.5364, 0.4687, 0.4339, 0.375, 0.4928, 0.375, 0.4928, 0.4062, 0.4339, 0.4062, 0.4339, 0.4062, 0.4928, 0.4062, 0.4928, 0.4375, 0.4339, 0.4375, 0.4339, 0.4375, 0.4928, 0.4375, 0.4928, 0.4688, 0.4339, 0.4688, 0.375, 0.375, 0.4339, 0.375, 0.4339, 0.4062, 0.375, 0.4062, 0.375, 0.4062, 0.4339, 0.4062, 0.4339, 0.4375, 0.375, 0.4375, 0.375, 0.4375, 0.4339, 0.4375, 0.4339, 0.4688, 0.375, 0.4688, 0.5364, 0.75, 0.5517, 0.75, 0.5517, 0.7812, 0.5364, 0.7812, 0.4339, 0.9688, 0.4928, 0.9688, 0.4928, 0.9688, 0.4339, 0.9688, 0.5517, 0.8125, 0.5517, 0.7812, 0.5517, 0.7812, 0.5517, 0.8125, 0.4339, 0.75, 0.4928, 0.75, 0.4928, 0.7812, 0.4339, 0.7812, 0.5517, 0.9375, 0.5517, 0.9688, 0.5517, 0.9688, 0.5517, 0.9375, 0.4339, 0.8125, 0.4339, 0.7812, 0.4339, 0.7812, 0.4339, 0.8125, 0.375, 0.75, 0.4339, 0.75, 0.4339, 0.7812, 0.375, 0.7812, 0.375, 0.7812, 0.4339, 0.7812, 0.4339, 0.8125, 0.375, 0.8125, 0.375, 0.8125, 0.4339, 0.8125, 0.4339, 0.8438, 0.375, 0.8438, 0.625, 0.5, 0.6562, 0.5, 0.6562, 0.75, 0.625, 0.75, 0.6562, 0.5, 0.6875, 0.5, 0.6875, 0.75, 0.6562, 0.75, 0.6875, 0.5, 0.7188, 0.5, 0.7188, 0.75, 0.6875, 0.75, 0.6105, 0.5, 0.6105, 0.4688, 0.6105, 0.4688, 0.6105, 0.5, 0.6105, 0.4688, 0.6105, 0.4375, 0.6105, 0.4375, 0.6105, 0.4688, 0.6105, 0.4375, 0.6105, 0.4062, 0.6105, 0.4062, 0.6105, 0.4375, 0.5517, 0.75, 0.6105, 0.75, 0.6105, 0.7812, 0.5517, 0.7812, 0.5517, 0.7812, 0.6105, 0.7812, 0.6105, 0.8125, 0.5517, 0.8125, 0.5517, 0.8125, 0.6105, 0.8125, 0.6105, 0.8438, 0.5517, 0.8438, 0.6105, 0.75, 0.625, 0.75, 0.625, 0.7812, 0.6105, 0.7812, 0.6105, 0.7812, 0.625, 0.7812, 0.625, 0.8125, 0.6105, 0.8125, 0.6105, 0.8125, 0.625, 0.8125, 0.625, 0.8438, 0.6105, 0.8438, 0.625, 0.75, 0.6562, 0.75, 0.6562, 0.75, 0.625, 0.75, 0.6562, 0.75, 0.6875, 0.75, 0.6875, 0.75, 0.6562, 0.75, 0.6875, 0.75, 0.7188, 0.75, 0.7188, 0.75, 0.6875, 0.75, 0.6105, 0.875, 0.6105, 0.8438, 0.6105, 0.8438, 0.6105, 0.875, 0.6105, 0.8438, 0.6105, 0.8125, 0.6105, 0.8125, 0.6105, 0.8438, 0.6105, 0.8125, 0.6105, 0.7812, 0.6105, 0.7812, 0.6105, 0.8125, 0.75, 0.5, 0.7188, 0.5, 0.7188, 0.5, 0.75, 0.5, 0.7188, 0.5, 0.6875, 0.5, 0.6875, 0.5, 0.7188, 0.5, 0.6875, 0.5, 0.6562, 0.5, 0.6562, 0.5, 0.6875, 0.5, 0.6105, 0.375, 0.625, 0.375, 0.625, 0.4062, 0.6105, 0.4062, 0.6105, 0.4062, 0.625, 0.4062, 0.625, 0.4375, 0.6105, 0.4375, 0.6105, 0.4375, 0.625, 0.4375, 0.625, 0.4688, 0.6105, 0.4688, 0.5517, 0.375, 0.6105, 0.375, 0.6105, 0.4062, 0.5517, 0.4062, 0.5517, 0.4062, 0.6105, 0.4062, 0.6105, 0.4375, 0.5517, 0.4375, 0.5517, 0.4375, 0.6105, 0.4375, 0.6105, 0.4688, 0.5517, 0.4688, 0.25, 0.5, 0.2812, 0.5, 0.2812, 0.75, 0.25, 0.75, 0.2812, 0.5, 0.3125, 0.5, 0.3125, 0.75, 0.2812, 0.75, 0.3125, 0.5, 0.3438, 0.5, 0.3438, 0.75, 0.3125, 0.75, 0.5364, 0.9062, 0.5517, 0.9062, 0.5517, 0.9375, 0.5364, 0.9375, 0.5364, 0.9375, 0.5517, 0.9375, 0.5517, 0.9688, 0.5364, 0.9688, 0.4339, 0.9062, 0.4928, 0.9062, 0.4928, 0.9375, 0.4339, 0.9375, 0.4339, 0.9375, 0.4928, 0.9375, 0.4928, 0.9688, 0.4339, 0.9688, 0.5364, 0.7812, 0.5517, 0.7812, 0.5517, 0.8125, 0.5364, 0.8125, 0.5364, 0.8125, 0.5517, 0.8125, 0.5517, 0.8438, 0.5364, 0.8438, 0.4339, 0.7812, 0.4928, 0.7812, 0.4928, 0.8125, 0.4339, 0.8125, 0.4339, 0.8125, 0.4928, 0.8125, 0.4928, 0.8438, 0.4339, 0.8438, 0.5517, 0.9062, 0.5517, 0.9375, 0.5517, 0.9375, 0.5517, 0.9062, 0.4339, 0.8438, 0.4928, 0.8438, 0.4928, 0.8438, 0.4339, 0.8438, 0.4339, 0.9375, 0.4339, 0.9688, 0.4339, 0.9688, 0.4339, 0.9375, 0.4339, 0.9062, 0.4339, 0.9375, 0.4339, 0.9375, 0.4339, 0.9062, 0.4339, 0.8125, 0.4339, 0.8438, 0.4339, 0.8438, 0.4339, 0.8125, 0.4339, 0.7812, 0.4339, 0.8125, 0.4339, 0.8125, 0.4339, 0.7812, 0.4339, 0.9688, 0.4928, 0.9688, 0.4928, 0.9688, 0.4339, 0.9688, 0.5364, 0.7812, 0.5517, 0.7812, 0.5517, 0.7812, 0.5364, 0.7812, 0.5517, 0.7812, 0.5517, 0.8125, 0.5517, 0.8125, 0.5517, 0.7812, 0.5167, 0.8438, 0.4928, 0.8438, 0.4928, 0.8438, 0.5167, 0.8438, 0.4339, 0.9062, 0.4928, 0.9062, 0.4928, 0.9062, 0.4339, 0.9062, 0.5167, 0.9688, 0.4928, 0.9688, 0.4928, 0.9688, 0.5167, 0.9688, 0.5364, 0.7812, 0.5517, 0.7812, 0.5517, 0.7812, 0.5364, 0.7812, 0.4339, 0.9688, 0.4339, 0.9375, 0.4339, 0.9375, 0.4339, 0.9688, 0.5364, 0.9062, 0.5517, 0.9062, 0.5517, 0.9062, 0.5364, 0.9062, 0.4339, 0.9375, 0.4339, 0.9062, 0.4339, 0.9062, 0.4339, 0.9375, 0.4339, 0.7812, 0.4928, 0.7812, 0.4928, 0.7812, 0.4339, 0.7812, 0.5517, 0.8125, 0.5517, 0.8438, 0.5517, 0.8438, 0.5517, 0.8125, 0.4339, 0.8125, 0.4339, 0.7812, 0.4339, 0.7812, 0.4339, 0.8125, 0.4928, 0.9688, 0.4339, 0.9688, 0.4339, 0.9688, 0.4928, 0.9688, 0.5517, 0.9062, 0.5517, 0.9375, 0.5517, 0.9375, 0.5517, 0.9062, 0.4339, 0.8438, 0.4339, 0.8125, 0.4339, 0.8125, 0.4339, 0.8438, 0.4928, 0.8438, 0.4339, 0.8438, 0.4339, 0.8438, 0.4928, 0.8438, 0.5517, 0.9375, 0.5517, 0.9688, 0.5517, 0.9688, 0.5517, 0.9375, 0.4928, 0.9062, 0.4339, 0.9062, 0.4339, 0.9062, 0.4928, 0.9062, 0.5167, 0.7812, 0.4928, 0.7812, 0.4928, 0.7812, 0.5167, 0.7812, 0.5517, 0.9688, 0.5517, 0.9375, 0.5517, 0.9375, 0.5517, 0.9688, 0.5364, 0.9688, 0.5517, 0.9688, 0.5517, 0.9688, 0.5364, 0.9688, 0.5167, 0.9062, 0.4928, 0.9062, 0.4928, 0.9062, 0.5167, 0.9062, 0.4928, 0.7812, 0.4339, 0.7812, 0.4339, 0.7812, 0.4928, 0.7812, 0.5364, 0.8437, 0.5517, 0.8438, 0.5517, 0.8438, 0.5364, 0.8437, 0.5364, 0.8438, 0.5517, 0.8438, 0.5517, 0.8438, 0.5364, 0.8438, 0.4928, 0.7812, 0.4339, 0.7812, 0.4339, 0.7812, 0.4928, 0.7812, 0.5364, 0.9688, 0.5517, 0.9688, 0.5517, 0.9688, 0.5364, 0.9687, 0.5167, 0.9062, 0.4928, 0.9062, 0.4928, 0.9062, 0.5167, 0.9062, 0.5517, 0.9688, 0.5517, 0.9375, 0.5517, 0.9375, 0.5517, 0.9688, 0.4339, 0.9688, 0.4339, 0.9375, 0.4339, 0.9375, 0.4339, 0.9688, 0.4928, 0.9062, 0.4339, 0.9062, 0.4339, 0.9062, 0.4928, 0.9062, 0.5167, 0.7812, 0.4928, 0.7812, 0.4928, 0.7812, 0.5167, 0.7812, 0.4339, 0.8438, 0.4928, 0.8438, 0.4928, 0.8438, 0.4339, 0.8438, 0.5364, 0.9062, 0.5517, 0.9062, 0.5517, 0.9062, 0.5364, 0.9062, 0.5167, 0.8437, 0.4928, 0.8438, 0.4928, 0.8438, 0.5167, 0.8438, 0.4339, 0.8125, 0.4339, 0.8125, 0.4339, 0.8125, 0.4339, 0.8125, 0.5517, 0.9375, 0.5517, 0.9688, 0.5517, 0.9688, 0.5517, 0.9375, 0.4339, 0.8125, 0.4339, 0.7812, 0.4339, 0.7812, 0.4339, 0.8125, 0.5517, 0.9062, 0.5517, 0.9375, 0.5517, 0.9375, 0.5517, 0.9062, 0.5364, 0.7812, 0.5517, 0.7812, 0.5517, 0.7812, 0.5364, 0.7812, 0.4339, 0.9062, 0.4339, 0.9062, 0.4339, 0.9062, 0.4339, 0.9062, 0.4339, 0.7812, 0.4928, 0.7812, 0.4928, 0.7812, 0.4339, 0.7812, 0.5167, 0.9687, 0.4928, 0.9688, 0.4928, 0.9688, 0.5167, 0.9688, 0.4928, 0.8438, 0.4339, 0.8438, 0.4339, 0.8438, 0.4928, 0.8438, 0.4339, 0.9062, 0.4928, 0.9062, 0.4928, 0.9062, 0.4339, 0.9062, 0.5517, 0.7812, 0.5517, 0.8125, 0.5517, 0.8125, 0.5517, 0.7812, 0.4928, 0.9688, 0.4339, 0.9688, 0.4339, 0.9688, 0.4928, 0.9688, 0.4339, 0.9375, 0.4339, 0.9688, 0.4339, 0.9688, 0.4339, 0.9375, 0.5517, 0.8125, 0.5517, 0.8438, 0.5517, 0.8438, 0.5517, 0.8125, 0.5364, 0.9062, 0.5517, 0.9062, 0.5517, 0.9062, 0.5364, 0.9062, 0.4339, 0.7812, 0.4339, 0.8125, 0.4339, 0.8125, 0.4339, 0.7812, 0.4339, 0.7812, 0.4928, 0.7812, 0.4928, 0.7812, 0.4339, 0.7812, 0.4339, 0.8125, 0.4339, 0.8438, 0.4339, 0.8438, 0.4339, 0.8125, 0.4339, 0.9062, 0.4339, 0.9375, 0.4339, 0.9375, 0.4339, 0.9062, 0.5167, 0.9688, 0.4928, 0.9688, 0.4928, 0.9688, 0.5167, 0.9687, 0.4339, 0.9375, 0.4339, 0.9688, 0.4339, 0.9688, 0.4339, 0.9375, 0.4928, 0.8438, 0.4339, 0.8438, 0.4339, 0.8438, 0.4928, 0.8438, 0.4339, 0.9062, 0.4928, 0.9062, 0.4928, 0.9062, 0.4339, 0.9062, 0.5517, 0.8125, 0.5517, 0.7812, 0.5517, 0.7812, 0.5517, 0.8125, 0.5517, 0.7812, 0.5517, 0.8125, 0.5517, 0.8125, 0.5517, 0.7812, 0.4928, 0.9688, 0.4339, 0.9688, 0.4339, 0.9688, 0.4928, 0.9688, 0.5517, 0.8438, 0.5517, 0.8125, 0.5517, 0.8125, 0.5517, 0.8438, 0.4339, 0.9375, 0.4339, 0.9062, 0.4339, 0.9062, 0.4339, 0.9375, 0.5517, 0.8125, 0.5517, 0.8438, 0.5517, 0.8438, 0.5517, 0.8125, 0.5517, 0.9375, 0.5517, 0.9062, 0.5517, 0.9062, 0.5517, 0.9375, 0.5517, 0.9688, 0.5364, 0.9688, 0.5364, 0.9688, 0.5517, 0.9688, 0.5167, 0.9062, 0.5364, 0.9062, 0.5364, 0.9062, 0.5167, 0.9062, 0.4928, 0.9062, 0.5167, 0.9062, 0.5167, 0.9062, 0.4928, 0.9062, 0.5364, 0.9062, 0.5364, 0.9062, 0.5364, 0.9062, 0.5364, 0.9062, 0.5517, 0.9688, 0.5364, 0.9688, 0.5364, 0.9688, 0.5517, 0.9688, 0.5364, 0.9688, 0.5167, 0.9687, 0.5167, 0.9688, 0.5364, 0.9688, 0.4928, 0.7812, 0.5167, 0.7812, 0.5167, 0.7812, 0.4928, 0.7812, 0.5167, 0.7812, 0.5364, 0.7812, 0.5364, 0.7812, 0.5167, 0.7812, 0.5517, 0.8438, 0.5364, 0.8437, 0.5364, 0.8437, 0.5517, 0.8438, 0.5364, 0.8437, 0.5167, 0.8437, 0.5167, 0.8438, 0.5364, 0.8437, 0.4928, 0.9062, 0.5167, 0.9062, 0.5167, 0.9062, 0.4928, 0.9062, 0.5167, 0.9062, 0.5364, 0.9062, 0.5364, 0.9062, 0.5167, 0.9062, 0.5517, 0.7812, 0.5364, 0.7812, 0.5364, 0.7812, 0.5517, 0.7812, 0.5364, 0.7812, 0.5167, 0.7812, 0.5167, 0.7812, 0.5364, 0.7812, 0.5517, 0.9062, 0.5364, 0.9062, 0.5364, 0.9062, 0.5517, 0.9062, 0.5364, 0.9062, 0.5167, 0.9062, 0.5167, 0.9062, 0.5364, 0.9062, 0.4928, 0.9688, 0.5167, 0.9688, 0.5167, 0.9688, 0.4928, 0.9688, 0.5167, 0.9688, 0.5364, 0.9688, 0.5364, 0.9687, 0.5167, 0.9688, 0.4928, 0.8438, 0.5167, 0.8437, 0.5167, 0.8438, 0.4928, 0.8438, 0.5167, 0.8437, 0.5364, 0.8438, 0.5364, 0.8438, 0.5167, 0.8438, 0.4928, 0.8438, 0.5167, 0.8438, 0.5167, 0.8438, 0.4928, 0.8438, 0.5167, 0.8438, 0.5364, 0.8437, 0.5364, 0.8437, 0.5167, 0.8438, 0.5517, 0.9062, 0.5364, 0.9062, 0.5364, 0.9062, 0.5517, 0.9062, 0.5364, 0.9062, 0.5167, 0.9062, 0.5167, 0.9062, 0.5364, 0.9062, 0.4928, 0.9688, 0.5167, 0.9688, 0.5167, 0.9688, 0.4928, 0.9688, 0.5167, 0.9688, 0.5364, 0.9688, 0.5364, 0.9688, 0.5167, 0.9688, 0.5517, 0.7812, 0.5364, 0.7812, 0.5364, 0.7812, 0.5517, 0.7812, 0.5364, 0.7812, 0.5167, 0.7812, 0.5167, 0.7812, 0.5364, 0.7812, 0.4928, 0.9062, 0.5167, 0.9062, 0.5167, 0.9062, 0.4928, 0.9062, 0.5167, 0.9062, 0.5364, 0.9062, 0.5364, 0.9062, 0.5167, 0.9062, 0.4928, 0.7812, 0.5167, 0.7812, 0.5167, 0.7812, 0.4928, 0.7812, 0.5167, 0.7812, 0.5364, 0.7812, 0.5364, 0.7812, 0.5167, 0.7812, 0.5517, 0.9688, 0.5364, 0.9688, 0.5364, 0.9687, 0.5517, 0.9688, 0.5364, 0.9688, 0.5167, 0.9688, 0.5167, 0.9688, 0.5364, 0.9687, 0.5517, 0.8438, 0.5364, 0.8437, 0.5364, 0.8438, 0.5517, 0.8438, 0.5364, 0.8437, 0.5167, 0.8438, 0.5167, 0.8438, 0.5364, 0.8438, 0.4928, 0.7812, 0.5167, 0.7812, 0.5167, 0.7812, 0.4928, 0.7812, 0.5364, 0.8438, 0.5167, 0.8438, 0.5167, 0.8438, 0.5364, 0.8438, 0.4928, 0.8125, 0.5167, 0.8125, 0.5167, 0.8437, 0.4928, 0.8438, 0.5167, 0.8125, 0.5364, 0.8125, 0.5364, 0.8438, 0.5167, 0.8437, 0.4928, 0.7812, 0.5167, 0.7812, 0.5167, 0.8125, 0.4928, 0.8125, 0.5167, 0.7812, 0.5364, 0.7812, 0.5364, 0.8125, 0.5167, 0.8125, 0.4928, 0.9375, 0.5167, 0.9375, 0.5167, 0.9688, 0.4928, 0.9688, 0.5167, 0.9375, 0.5364, 0.9375, 0.5364, 0.9688, 0.5167, 0.9688, 0.4928, 0.9062, 0.5167, 0.9062, 0.5167, 0.9375, 0.4928, 0.9375, 0.5167, 0.9062, 0.5364, 0.9062, 0.5364, 0.9375, 0.5167, 0.9375, 0.4928, 0.75, 0.5167, 0.75, 0.5167, 0.7812, 0.4928, 0.7812, 0.5167, 0.75, 0.5364, 0.75, 0.5364, 0.7812, 0.5167, 0.7812, 0.4928, 0.4375, 0.5167, 0.4375, 0.5167, 0.4688, 0.4928, 0.4688, 0.5167, 0.4375, 0.5364, 0.4375, 0.5364, 0.4687, 0.5167, 0.4688, 0.4928, 0.4062, 0.5167, 0.4062, 0.5167, 0.4375, 0.4928, 0.4375, 0.5167, 0.4062, 0.5364, 0.4062, 0.5364, 0.4375, 0.5167, 0.4375, 0.4928, 0.375, 0.5167, 0.375, 0.5167, 0.4062, 0.4928, 0.4062, 0.5167, 0.375, 0.5364, 0.375, 0.5364, 0.4062, 0.5167, 0.4062, 0.4928, 0.3125, 0.5167, 0.3125, 0.5167, 0.3438, 0.4928, 0.3438, 0.5167, 0.3125, 0.5364, 0.3125, 0.5364, 0.3438, 0.5167, 0.3438, 0.4928, 0.2812, 0.5167, 0.2812, 0.5167, 0.3125, 0.4928, 0.3125, 0.5167, 0.2812, 0.5364, 0.2812, 0.5364, 0.3125, 0.5167, 0.3125, 0.4928, 0.25, 0.5167, 0.25, 0.5167, 0.2812, 0.4928, 0.2812, 0.5167, 0.25, 0.5364, 0.25, 0.5364, 0.2812, 0.5167, 0.2812, 0.5517, 0.8438, 0.5364, 0.8438, 0.5364, 0.8437, 0.5517, 0.8438, 0.5167, 0.7812, 0.5167, 0.7812, 0.5167, 0.7812, 0.5167, 0.7812, 0.4928, 0.875, 0.5167, 0.875, 0.5167, 0.9062, 0.4928, 0.9062, 0.5167, 0.875, 0.5364, 0.875, 0.5364, 0.9062, 0.5167, 0.9062, 0.4928, 0.4688, 0.5167, 0.4688, 0.5167, 0.5, 0.4928, 0.5, 0.5167, 0.4688, 0.5364, 0.4687, 0.5364, 0.5, 0.5167, 0.5, 0.4928, 0.5, 0.5167, 0.5, 0.5167, 0.75, 0.4928, 0.75, 0.5167, 0.5, 0.5364, 0.5, 0.5364, 0.75, 0.5167, 0.75, 0.4928, 0.0, 0.5167, 0.0, 0.5167, 0.25, 0.4928, 0.25, 0.5167, 0.0, 0.5364, 0.0, 0.5364, 0.25, 0.5167, 0.25, 0.4928, 0.9688, 0.5167, 0.9688, 0.5167, 1.0, 0.4928, 1.0, 0.5167, 0.9688, 0.5364, 0.9688, 0.5364, 1.0, 0.5167, 1.0, 0.4928, 0.8438, 0.5167, 0.8438, 0.5167, 0.875, 0.4928, 0.875, 0.5167, 0.8438, 0.5364, 0.8438, 0.5364, 0.875, 0.5167, 0.875, 0.4928, 0.3438, 0.5167, 0.3438, 0.5167, 0.375, 0.4928, 0.375, 0.5167, 0.3438, 0.5364, 0.3438, 0.5364, 0.375, 0.5167, 0.375, 0.5364, 0.9688, 0.5167, 0.9688, 0.5167, 0.9687, 0.5364, 0.9688, 0.5167, 0.9062, 0.5364, 0.9062, 0.5364, 0.9062, 0.5167, 0.9062, 0.5167, 0.9688, 0.5167, 0.9687, 0.5167, 0.9687, 0.5167, 0.9688, 0.5167, 0.9062, 0.5167, 0.9062, 0.5167, 0.9062, 0.5167, 0.9062, 0.5364, 0.9688, 0.5364, 0.9688, 0.5364, 0.9688, 0.5364, 0.9688, 0.5167, 0.9687, 0.5364, 0.9688, 0.5364, 0.9688, 0.5167, 0.9687, 0.5364, 0.9062, 0.5167, 0.9062, 0.5167, 0.9062, 0.5364, 0.9062, 0.5364, 0.9688, 0.5167, 0.9688, 0.5167, 0.9688, 0.5364, 0.9688, 0.5167, 0.7812, 0.5364, 0.7812, 0.5364, 0.7812, 0.5167, 0.7812, 0.5364, 0.8438, 0.5167, 0.8438, 0.5167, 0.8437, 0.5364, 0.8437, 0.5167, 0.7812, 0.5364, 0.7812, 0.5364, 0.7812, 0.5167, 0.7812, 0.5167, 0.8438, 0.5167, 0.8437, 0.5167, 0.8437, 0.5167, 0.8438, 0.5364, 0.7812, 0.5364, 0.7812, 0.5364, 0.7812, 0.5364, 0.7812, 0.5167, 0.8437, 0.5364, 0.8437, 0.5364, 0.8437, 0.5167, 0.8437, 0.5364, 0.7812, 0.5167, 0.7812, 0.5167, 0.7812, 0.5364, 0.7812, 0.5364, 0.8437, 0.5364, 0.8438, 0.5364, 0.8438, 0.5364, 0.8437, 0.4339, 0.9062, 0.4339, 0.9375, 0.4339, 0.9375, 0.4339, 0.9062, 0.4339, 0.8125, 0.4339, 0.8438, 0.4339, 0.8438, 0.4339, 0.8125, 0.4339, 0.9375, 0.4339, 0.9062, 0.4339, 0.9062, 0.4339, 0.9375, 0.4339, 0.9062, 0.4339, 0.9375, 0.4339, 0.9375, 0.4339, 0.9062, 0.4339, 0.9688, 0.4339, 0.9375, 0.4339, 0.9375, 0.4339, 0.9688, 0.4339, 0.9688, 0.4339, 0.9688, 0.4339, 0.9688, 0.4339, 0.9688, 0.4339, 0.8125, 0.4339, 0.8125, 0.4339, 0.8125, 0.4339, 0.8125, 0.4339, 0.8125, 0.4339, 0.8438, 0.4339, 0.8438, 0.4339, 0.8125, 0.4339, 0.8438, 0.4339, 0.8438, 0.4339, 0.8438, 0.4339, 0.8438, 0.4339, 0.8438, 0.4339, 0.8125, 0.4339, 0.8125, 0.4339, 0.8438, 0.4339, 0.8438, 0.4339, 0.8125, 0.4339, 0.8125, 0.4339, 0.8438, 0.4339, 0.9688, 0.4339, 0.9688, 0.4339, 0.9688, 0.4339, 0.9688, 0.4339, 0.8438, 0.4339, 0.8438, 0.4339, 0.8438, 0.4339, 0.8438, 0.4339, 0.8438, 0.4339, 0.8125, 0.4339, 0.8125, 0.4339, 0.8438, 0.4339, 0.7812, 0.4339, 0.8125, 0.4339, 0.8125, 0.4339, 0.7812, 0.4339, 0.8125, 0.4339, 0.8438, 0.4339, 0.8438, 0.4339, 0.8125, 0.4339, 0.8125, 0.4339, 0.8125, 0.4339, 0.8125, 0.4339, 0.8125, 0.4339, 0.7812, 0.4339, 0.7812, 0.4339, 0.7812, 0.4339, 0.7812, 0.4339, 0.9688, 0.4339, 0.9375, 0.4339, 0.9375, 0.4339, 0.9688, 0.4339, 0.9375, 0.4339, 0.9062, 0.4339, 0.9062, 0.4339, 0.9375, 0.4339, 0.8125, 0.4339, 0.7812, 0.4339, 0.7812, 0.4339, 0.8125, 0.4339, 0.8438, 0.4339, 0.8125, 0.4339, 0.8125, 0.4339, 0.8438, 0.4339, 0.8438, 0.4339, 0.8438, 0.4339, 0.8438, 0.4339, 0.8438, 0.4339, 0.9375, 0.4339, 0.9688, 0.4339, 0.9688, 0.4339, 0.9375, 0.4339, 0.8125, 0.4339, 0.8125, 0.4339, 0.8125, 0.4339, 0.8125, 0.4339, 0.9062, 0.4339, 0.9062, 0.4339, 0.9062, 0.4339, 0.9062, 0.4339, 0.7812, 0.4339, 0.7812, 0.4339, 0.7812, 0.4339, 0.7812, 0.4339, 0.8125, 0.4339, 0.7812, 0.4339, 0.7812, 0.4339, 0.8125, 0.4339, 0.9375, 0.4339, 0.9062, 0.4339, 0.9062, 0.4339, 0.9375, 0.4339, 0.7812, 0.4339, 0.8125, 0.4339, 0.8125, 0.4339, 0.7812, 0.4339, 0.9688, 0.4339, 0.9375, 0.4339, 0.9375, 0.4339, 0.9688, 0.4339, 0.8125, 0.4339, 0.8125, 0.4339, 0.8125, 0.4339, 0.8125])
me_cube_001.materials.append(mat_material)
me_cube_001.materials.append(mat_material_001)
me_cube_001.materials.append(mat_material_002)
me_cube_001.use_mirror_vertex_groups = False
me_cube_001.update()

# ---- objects
ob_cube = bpy.data.objects.new('Cube', me_cube)
ob_light = bpy.data.objects.new('Light', light_light)
ob_camera = bpy.data.objects.new('Camera', cam_camera)
ob_cube_001 = bpy.data.objects.new('Cube.001', me_cube_001)
ob_sun = bpy.data.objects.new('Sun', light_sun)

# ---- transforms, parenting, visibility, modifiers, constraints
ob_cube.location = (0.0, 1.0, 1.0)
ob_cube.scale = (2.0, 1.0, 1.0)
ob_cube.lock_rotations_4d = False
ob_cube.empty_display_type = 'ARROWS'
ob_cube.lineart.crease_threshold = 0.0
ob_light.location = (-1.174, -8.291, 8.936)
ob_light.rotation_euler = (0.6503, 0.05522, 1.866)
ob_light.lock_rotations_4d = False
ob_light.empty_display_type = 'ARROWS'
ob_light.color = (0.0, 0.0, 0.0, 0.0)
ob_light.lineart.crease_threshold = 0.0
ob_camera.location = (7.359, -6.926, 4.958)
ob_camera.rotation_euler = (1.109, 0.0, 0.8149)
ob_camera.lock_rotations_4d = False
ob_camera.empty_display_type = 'ARROWS'
ob_camera.color = (0.0, 0.0, 0.0, 0.0)
ob_camera.display_type = 'WIRE'
ob_camera.lineart.crease_threshold = 0.0
ob_cube_001.location = (0.0, 2.0, 4.0)
ob_cube_001.scale = (2.0, 1.0, 0.6244)
ob_cube_001.lock_rotations_4d = False
ob_cube_001.empty_display_type = 'ARROWS'
ob_cube_001.lineart.crease_threshold = 0.0
_m = ob_cube_001.modifiers.new('Array', 'ARRAY')
_m.count = 5
_m.relative_offset_displace = (0.0, 0.0, 1.0)
ob_sun.location = (7.452, -8.536, 31.05)
ob_sun.rotation_euler = (0.5821, 0.4017, -0.2585)

# ---- collection membership
col_collection.objects.link(ob_cube)
col_collection.objects.link(ob_light)
col_collection.objects.link(ob_camera)
col_collection.objects.link(ob_cube_001)
col_collection.objects.link(ob_sun)

# ---- scene / render settings (as saved in the file)
scene.camera = ob_camera
scene.frame_start = 1; scene.frame_end = 250; scene.frame_set(1)
scene.render.engine = 'BLENDER_EEVEE_NEXT'
scene.cycles.sampling_pattern = 'TABULATED_SOBOL'
scene.view_settings.view_transform = 'Filmic'
bpy.context.view_layer.update()
